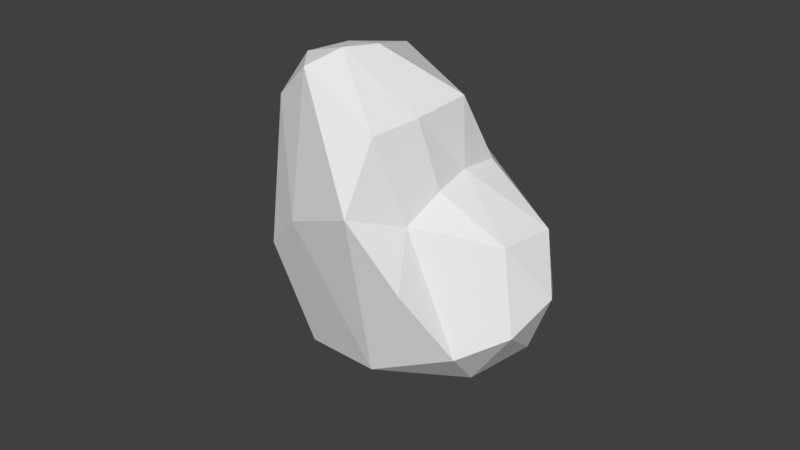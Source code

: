 # Source: Rock3.blend  (saved by Blender 2.78.0; exported with 4.5.12 LTS)
import bpy
from mathutils import Matrix  # noqa: F401  (used for matrix-valued properties, if any)

bpy.ops.wm.read_factory_settings(use_empty=True)
scene = bpy.context.scene
scene.name = 'Scene'

# ---- collections
col_collection_1 = bpy.data.collections.new('Collection 1'); scene.collection.children.link(col_collection_1)

# ---- world
world_world = bpy.data.worlds.new('World'); scene.world = world_world
world_world.color = (0.05088, 0.05088, 0.05088)
world_world.use_sun_shadow = False
world_world.sun_shadow_jitter_overblur = 0.0
world_world.cycles.sampling_method = 'MANUAL'

# ---- meshes
me_rock3 = bpy.data.meshes.new('Rock3')
me_rock3.from_pydata([(-0.64, 0.4239, -0.3472), (0.4004, 0.1057, 0.4046), (-0.4632, -0.5981, -0.1987), (-2.085, -0.2449, 1.2), (-1.637, 0.7646, 0.8759), (0.01805, 0.7105, 0.7506), (0.2086, -0.504, 0.884), (-1.956, -0.6924, 1.431), (-1.85, -0.2086, 1.66), (-0.8444, 0.4321, 1.379), (0.2296, 0.1869, 1.33), (-0.8149, -0.1866, 1.353), (-0.5509, -0.1211, -0.5467), (-1.678, 0.06618, 0.4918), (-1.684, -0.4401, 0.4935), (-0.5496, 0.1621, -0.5454), (-0.04904, 0.3504, -0.04483), (0.05164, -0.3182, 0.05585), (0.2732, 0.4636, 0.573), (-0.2551, 0.7185, 0.1287), (-1.394, 0.3394, 0.04434), (-2.017, -0.3561, 0.937), (-1.273, 0.6238, 0.1955), (-2.019, 0.2862, 1.102), (-0.8552, 0.9823, 0.8663), (0.431, 0.1628, 0.9006), (0.2014, 0.5229, 1.079), (-0.04656, -0.6894, 0.3046), (0.3923, -0.2346, 0.6475), (-2.088, -0.4818, 1.327), (-1.212, -0.8037, 0.5957), (-1.883, 0.3318, 1.403), (-2.014, -0.2233, 1.452), (-0.2865, 0.6988, 1.217), (-1.08, 0.6438, 1.205), (0.3017, -0.1962, 1.161), (-0.969, -0.8701, 1.14), (-1.934, -0.465, 1.601), (-1.278, 0.1672, 1.712), (-0.1955, 0.36, 1.515), (-0.7269, -0.473, 1.188), (-0.2456, -0.07125, 1.466), (-1.317, -0.5972, 1.508), (-1.281, -0.2488, 1.62), (-0.868, 0.1067, 1.396), (-0.4647, -0.3855, -0.4605), (-2.005, -0.07907, 0.9411), (-1.213, -0.7037, 0.1598), (-1.967, -0.6376, 1.038), (-1.749, 0.4211, 0.7054), (-1.715, -0.1866, 0.4673), (-1.42, -0.03221, -0.05966), (-1.397, -0.3482, -0.05096), (-0.08481, -0.007897, -0.0806), (-0.3557, -0.747, 1.039), (-1.093, 0.885, 0.5052), (-1.491, 0.5335, 1.336)], [], [(0, 16, 15), (1, 16, 18), (0, 15, 20), (13, 46, 49), (0, 22, 19), (1, 18, 25), (2, 17, 27), (14, 47, 48), (4, 23, 31), (5, 24, 33), (1, 25, 28), (2, 27, 30), (3, 29, 32), (34, 4, 56), (5, 33, 26), (6, 35, 40), (7, 36, 42), (8, 37, 43), (9, 38, 44), (10, 39, 41), (3, 21, 29), (0, 20, 22), (13, 50, 46), (13, 51, 50), (12, 45, 52), (1, 17, 53), (53, 45, 12), (53, 17, 45), (17, 2, 45), (52, 47, 14), (52, 45, 47), (45, 2, 47), (50, 52, 14), (50, 51, 52), (51, 12, 52), (46, 21, 3), (46, 50, 21), (50, 14, 21), (22, 49, 4), (22, 20, 49), (20, 13, 49), (29, 48, 7), (29, 21, 48), (21, 14, 48), (41, 44, 11), (41, 39, 44), (39, 9, 44), (44, 43, 11), (44, 38, 43), (38, 8, 43), (43, 42, 11), (43, 37, 42), (37, 7, 42), (42, 40, 11), (42, 36, 40), (54, 6, 40), (40, 41, 11), (40, 35, 41), (35, 10, 41), (26, 39, 10), (26, 33, 39), (33, 9, 39), (34, 38, 9), (56, 31, 38), (31, 8, 38), (32, 37, 8), (32, 29, 37), (29, 7, 37), (30, 36, 7), (30, 27, 36), (36, 27, 54), (28, 35, 6), (28, 25, 35), (25, 10, 35), (33, 34, 9), (33, 24, 34), (24, 4, 34), (31, 32, 8), (31, 23, 32), (23, 3, 32), (48, 30, 7), (48, 47, 30), (47, 2, 30), (27, 28, 6), (27, 17, 28), (17, 1, 28), (25, 26, 10), (25, 18, 26), (18, 5, 26), (19, 24, 5), (24, 19, 55), (22, 4, 55), (49, 23, 4), (49, 46, 23), (46, 3, 23), (20, 51, 13), (20, 15, 51), (15, 12, 51), (18, 19, 5), (18, 16, 19), (16, 0, 19), (15, 53, 12), (15, 16, 53), (16, 1, 53), (27, 6, 54), (36, 54, 40), (4, 24, 55), (19, 22, 55), (34, 56, 38), (4, 31, 56)])
me_rock3.use_remesh_preserve_volume = False
me_rock3.use_remesh_preserve_attributes = False
me_rock3.use_mirror_vertex_groups = False
me_rock3.update()

# ---- objects
ob_rock3 = bpy.data.objects.new('Rock3', me_rock3)

# ---- transforms, parenting, visibility, modifiers, constraints
ob_rock3.location = (0.0, 0.0, 0.0)
ob_rock3.rotation_euler = (0.0, 0.7854, 0.0)
ob_rock3.scale = (0.6638, 0.6638, 0.6638)
ob_rock3.lineart.crease_threshold = 0.0

# ---- collection membership
col_collection_1.objects.link(ob_rock3)

# ---- scene / render settings (as saved in the file)
scene.frame_start = 1; scene.frame_end = 250; scene.frame_set(1)
scene.render.engine = 'BLENDER_EEVEE_NEXT'
scene.render.resolution_percentage = 50
scene.render.dither_intensity = 0.0
scene.cycles.use_denoising = False
scene.cycles.samples = 128
scene.cycles.sampling_pattern = 'TABULATED_SOBOL'
scene.cycles.light_sampling_threshold = 0.0
scene.cycles.use_adaptive_sampling = False
scene.cycles.use_light_tree = False
scene.cycles.blur_glossy = 0.0
scene.cycles.sample_clamp_indirect = 0.0
scene.view_settings.view_transform = 'Standard'
bpy.context.view_layer.update()

# ---- added for rendering (the .blend has no active camera and no usable light): camera, sun
cam_auto = bpy.data.cameras.new('AutoCamera')
cam_auto.lens = 50.0
cam_auto.sensor_width = 36.0
cam_auto.clip_end = 1000.0
ob_auto_camera = bpy.data.objects.new('AutoCamera', cam_auto)
scene.collection.objects.link(ob_auto_camera)
ob_auto_camera.location = (3.0318, -3.73916, 3.17995)
ob_auto_camera.rotation_euler = (1.09748, -7.21219e-08, 0.694738)
scene.camera = ob_auto_camera
light_auto_sun = bpy.data.lights.new('AutoSun', 'SUN')
light_auto_sun.energy = 3.0
light_auto_sun.angle = 0.0523599
ob_auto_sun = bpy.data.objects.new('AutoSun', light_auto_sun)
scene.collection.objects.link(ob_auto_sun)
ob_auto_sun.rotation_euler = (0.872665, 0.174533, 0.523599)
bpy.context.view_layer.update()
